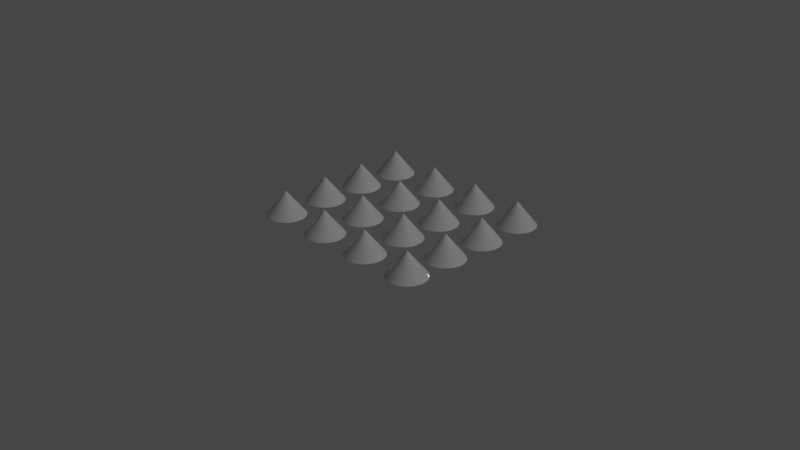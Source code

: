 # Source: spike.blend  (saved by Blender 2.82.7; exported with 4.5.12 LTS)
import bpy
from mathutils import Matrix  # noqa: F401  (used for matrix-valued properties, if any)

bpy.ops.wm.read_factory_settings(use_empty=True)
scene = bpy.context.scene
scene.name = 'Scene'

# ---- collections
col_collection = bpy.data.collections.new('Collection'); scene.collection.children.link(col_collection)

# ---- materials (node trees are filled in below, after node groups)
mat_material = bpy.data.materials.new('Material')
mat_material.alpha_threshold = 0.0
mat_material.use_transparent_shadow = False
mat_material.diffuse_color = (0.7007, 0.4969, 0.8, 1.0)
mat_material.specular_intensity = 0.0
mat_material.line_color = (0.0, 0.0, 0.0, 1.0)

# ---- material node trees
mat_material.use_nodes = True; mat_material.node_tree.nodes.clear()
_N = mat_material.node_tree.nodes; _L = mat_material.node_tree.links
n0 = _N.new('ShaderNodeOutputMaterial'); n0.name = 'Material Output'; n0.location = (300, 300)
n1 = _N.new('ShaderNodeBsdfPrincipled'); n1.name = 'Principled BSDF'; n1.location = (10, 300)
n1.distribution = 'GGX'
n1.subsurface_method = 'BURLEY'
n1.inputs[0].default_value = (0.2427, 0.2529, 0.2452, 1.0)
n1.inputs[2].default_value = 0.0
n1.inputs[3].default_value = 1.45
n1.inputs[13].default_value = 1.0
n1.inputs[27].default_value = (0.0, 0.0, 0.0, 1.0)
n1.inputs[28].default_value = 1.0
_L.new(n1.outputs[0], n0.inputs[0])
n0.is_active_output = True

# ---- world
world_world = bpy.data.worlds.new('World'); scene.world = world_world
world_world.use_nodes = True; world_world.node_tree.nodes.clear()
_N = world_world.node_tree.nodes; _L = world_world.node_tree.links
n0 = _N.new('ShaderNodeOutputWorld'); n0.name = 'World Output'; n0.location = (300, 300)
n1 = _N.new('ShaderNodeBackground'); n1.name = 'Background'; n1.location = (10, 300)
n1.inputs[0].default_value = (0.05088, 0.05088, 0.05088, 1.0)
_L.new(n1.outputs[0], n0.inputs[0])
n0.is_active_output = True
world_world.color = (0.05088, 0.05088, 0.05088)
world_world.use_sun_shadow = False
world_world.sun_shadow_jitter_overblur = 0.0

# ---- cameras
cam_camera = bpy.data.cameras.new('Camera')
cam_camera.clip_end = 100.0
cam_camera.ortho_scale = 7.314

# ---- lights
light_light = bpy.data.lights.new('Light', 'SUN')
light_light.transmission_factor = 0.0
light_light.angle = 0.1993
light_light.energy = 1.94
light_light.shadow_soft_size = 0.1
light_light.shadow_cascade_max_distance = 1000.0

# ---- meshes
me_cube = bpy.data.meshes.new('Cube')
me_cube.from_pydata([(0.291, 0.5631, 0.2232), (0.5798, 0.4609, 0.2232), (0.5984, 0.4762, 0.2232), (0.5116, 0.5631, 0.3749), (0.6137, 0.4948, 0.2232), (0.6251, 0.5161, 0.2232), (0.632, 0.5391, 0.2232), (0.6344, 0.5631, 0.2232), (0.632, 0.587, 0.2232), (0.6251, 0.6101, 0.2232), (0.6137, 0.6313, 0.2232), (0.5984, 0.6499, 0.2232), (0.5798, 0.6652, 0.2232), (0.5586, 0.6766, 0.2232), (0.5116, 0.6859, 0.2232), (0.5355, 0.6836, 0.2232), (0.3911, 0.5391, 0.2232), (0.3981, 0.5161, 0.2232), (0.4094, 0.4948, 0.2232), (0.4247, 0.4762, 0.2232), (0.4433, 0.4609, 0.2232), (0.4646, 0.4496, 0.2232), (0.2886, 0.5391, 0.2232), (0.2816, 0.5161, 0.2232), (0.2703, 0.4948, 0.2232), (0.1682, 0.5631, 0.3749), (0.255, 0.4762, 0.2232), (0.2364, 0.4609, 0.2232), (0.4876, 0.6836, 0.2232), (0.4646, 0.6766, 0.2232), (0.4876, 0.4426, 0.2232), (0.4433, 0.6652, 0.2232), (0.4247, 0.6499, 0.2232), (0.4094, 0.6313, 0.2232), (0.3981, 0.6101, 0.2232), (0.3911, 0.587, 0.2232), (0.3887, 0.5631, 0.2232), (0.5116, 0.4402, 0.2232), (0.5355, 0.4426, 0.2232), (0.5586, 0.4496, 0.2232), (0.1921, 0.6836, 0.2232), (0.1682, 0.6859, 0.2232), (0.848, 0.5631, 0.3749), (0.2152, 0.6766, 0.2232), (0.2364, 0.6652, 0.2232), (0.255, 0.6499, 0.2232), (0.2703, 0.6313, 0.2232), (0.2816, 0.6101, 0.2232), (0.2886, 0.587, 0.2232), (0.848, 0.6859, 0.2232), (0.8719, 0.6836, 0.2232), (0.895, 0.6766, 0.2232), (0.9162, 0.6652, 0.2232), (0.9348, 0.6499, 0.2232), (0.9501, 0.6313, 0.2232), (0.9614, 0.6101, 0.2232), (0.9684, 0.587, 0.2232), (0.9708, 0.5631, 0.2232), (0.9684, 0.5391, 0.2232), (0.9614, 0.5161, 0.2232), (0.9501, 0.4948, 0.2232), (0.9348, 0.4762, 0.2232), (0.9162, 0.4609, 0.2232), (0.895, 0.4496, 0.2232), (0.8719, 0.4426, 0.2232), (0.848, 0.4402, 0.2232), (0.824, 0.4426, 0.2232), (0.8009, 0.4496, 0.2232), (0.7797, 0.4609, 0.2232), (0.7611, 0.4762, 0.2232), (0.7458, 0.4948, 0.2232), (0.7345, 0.5161, 0.2232), (0.7275, 0.5391, 0.2232), (0.7251, 0.5631, 0.2232), (0.7275, 0.587, 0.2232), (0.7345, 0.6101, 0.2232), (0.7458, 0.6313, 0.2232), (0.7611, 0.6499, 0.2232), (0.7797, 0.6652, 0.2232), (0.8009, 0.6766, 0.2232), (0.824, 0.6836, 0.2232), (0.04768, 0.5391, 0.2232), (0.05467, 0.5161, 0.2232), (0.06602, 0.4948, 0.2232), (0.08129, 0.4762, 0.2232), (0.09991, 0.4609, 0.2232), (0.1211, 0.4496, 0.2232), (0.1442, 0.6836, 0.2232), (0.1211, 0.6766, 0.2232), (0.1442, 0.4426, 0.2232), (0.09991, 0.6652, 0.2232), (0.08129, 0.6499, 0.2232), (0.06602, 0.6313, 0.2232), (0.05467, 0.6101, 0.2232), (0.04768, 0.587, 0.2232), (0.04532, 0.5631, 0.2232), (0.1682, 0.4402, 0.2232), (0.1921, 0.4426, 0.2232), (0.2152, 0.4496, 0.2232), (-0.06208, 0.5631, 0.2232), (-0.06444, 0.5391, 0.2232), (-0.07143, 0.5161, 0.2232), (-0.08278, 0.4948, 0.2232), (-0.1849, 0.5631, 0.3749), (-0.09806, 0.4762, 0.2232), (-0.1167, 0.4609, 0.2232), (-0.161, 0.6836, 0.2232), (-0.1849, 0.6859, 0.2232), (-0.1379, 0.6766, 0.2232), (-0.1167, 0.6652, 0.2232), (-0.09806, 0.6499, 0.2232), (-0.08278, 0.6313, 0.2232), (-0.07143, 0.6101, 0.2232), (-0.06444, 0.587, 0.2232), (-0.3054, 0.5391, 0.2232), (-0.2984, 0.5161, 0.2232), (-0.2871, 0.4948, 0.2232), (-0.2718, 0.4762, 0.2232), (-0.2532, 0.4609, 0.2232), (-0.2319, 0.4496, 0.2232), (-0.2089, 0.6836, 0.2232), (-0.2319, 0.6766, 0.2232), (-0.2089, 0.4426, 0.2232), (-0.2532, 0.6652, 0.2232), (-0.2718, 0.6499, 0.2232), (-0.2871, 0.6313, 0.2232), (-0.2984, 0.6101, 0.2232), (-0.3054, 0.587, 0.2232), (-0.3078, 0.5631, 0.2232), (-0.1849, 0.4402, 0.2232), (-0.161, 0.4426, 0.2232), (-0.1379, 0.4496, 0.2232), (-0.06208, 0.2691, 0.2232), (-0.06444, 0.2451, 0.2232), (-0.07143, 0.2221, 0.2232), (-0.08278, 0.2009, 0.2232), (-0.1849, 0.2691, 0.3749), (-0.09806, 0.1822, 0.2232), (-0.1167, 0.167, 0.2232), (-0.161, 0.3896, 0.2232), (-0.1849, 0.3919, 0.2232), (-0.1379, 0.3826, 0.2232), (-0.1167, 0.3712, 0.2232), (-0.09806, 0.356, 0.2232), (-0.08278, 0.3373, 0.2232), (-0.07143, 0.3161, 0.2232), (-0.06444, 0.2931, 0.2232), (-0.3054, 0.2451, 0.2232), (-0.2984, 0.2221, 0.2232), (-0.2871, 0.2009, 0.2232), (-0.2718, 0.1822, 0.2232), (-0.2532, 0.167, 0.2232), (-0.2319, 0.1556, 0.2232), (-0.2089, 0.3896, 0.2232), (-0.2319, 0.3826, 0.2232), (-0.2089, 0.1486, 0.2232), (-0.2532, 0.3712, 0.2232), (-0.2718, 0.356, 0.2232), (-0.2871, 0.3373, 0.2232), (-0.2984, 0.3161, 0.2232), (-0.3054, 0.2931, 0.2232), (-0.3078, 0.2691, 0.2232), (-0.1849, 0.1463, 0.2232), (-0.161, 0.1486, 0.2232), (-0.1379, 0.1556, 0.2232), (-0.06208, -0.0241, 0.2232), (-0.06444, -0.04806, 0.2232), (-0.07143, -0.0711, 0.2232), (-0.08278, -0.09234, 0.2232), (-0.1849, -0.0241, 0.3749), (-0.09806, -0.111, 0.2232), (-0.1167, -0.1262, 0.2232), (-0.161, 0.09638, 0.2232), (-0.1849, 0.09874, 0.2232), (-0.1379, 0.08939, 0.2232), (-0.1167, 0.07803, 0.2232), (-0.09806, 0.06276, 0.2232), (-0.08278, 0.04415, 0.2232), (-0.07143, 0.02291, 0.2232), (-0.06444, -0.0001343, 0.2232), (-0.3054, -0.04806, 0.2232), (-0.2984, -0.0711, 0.2232), (-0.2871, -0.09234, 0.2232), (-0.2718, -0.111, 0.2232), (-0.2532, -0.1262, 0.2232), (-0.2319, -0.1376, 0.2232), (-0.2089, 0.09638, 0.2232), (-0.2319, 0.08939, 0.2232), (-0.2089, -0.1446, 0.2232), (-0.2532, 0.07804, 0.2232), (-0.2718, 0.06276, 0.2232), (-0.2871, 0.04415, 0.2232), (-0.2984, 0.02291, 0.2232), (-0.3054, -0.0001342, 0.2232), (-0.3078, -0.0241, 0.2232), (-0.1849, -0.1469, 0.2232), (-0.161, -0.1446, 0.2232), (-0.1379, -0.1376, 0.2232), (-0.06208, -0.3254, 0.2232), (-0.06444, -0.3494, 0.2232), (-0.07143, -0.3724, 0.2232), (-0.08278, -0.3937, 0.2232), (-0.1849, -0.3254, 0.3749), (-0.09806, -0.4123, 0.2232), (-0.1167, -0.4276, 0.2232), (-0.161, -0.205, 0.2232), (-0.1849, -0.2026, 0.2232), (-0.1379, -0.2119, 0.2232), (-0.1167, -0.2233, 0.2232), (-0.09806, -0.2386, 0.2232), (-0.08278, -0.2572, 0.2232), (-0.07143, -0.2784, 0.2232), (-0.06444, -0.3015, 0.2232), (-0.3054, -0.3494, 0.2232), (-0.2984, -0.3724, 0.2232), (-0.2871, -0.3937, 0.2232), (-0.2718, -0.4123, 0.2232), (-0.2532, -0.4276, 0.2232), (-0.2319, -0.4389, 0.2232), (-0.2089, -0.205, 0.2232), (-0.2319, -0.2119, 0.2232), (-0.2089, -0.4459, 0.2232), (-0.2532, -0.2233, 0.2232), (-0.2718, -0.2386, 0.2232), (-0.2871, -0.2572, 0.2232), (-0.2984, -0.2784, 0.2232), (-0.3054, -0.3015, 0.2232), (-0.3078, -0.3254, 0.2232), (-0.1849, -0.4483, 0.2232), (-0.161, -0.4459, 0.2232), (-0.1379, -0.4389, 0.2232), (0.2923, -0.3254, 0.2232), (0.2899, -0.3494, 0.2232), (0.2829, -0.3724, 0.2232), (0.2716, -0.3937, 0.2232), (0.1695, -0.3254, 0.3749), (0.2563, -0.4123, 0.2232), (0.2377, -0.4276, 0.2232), (0.1934, -0.205, 0.2232), (0.1695, -0.2026, 0.2232), (0.2165, -0.2119, 0.2232), (0.2377, -0.2233, 0.2232), (0.2563, -0.2386, 0.2232), (0.2716, -0.2572, 0.2232), (0.2829, -0.2784, 0.2232), (0.2899, -0.3015, 0.2232), (0.04899, -0.3494, 0.2232), (0.05598, -0.3724, 0.2232), (0.06733, -0.3937, 0.2232), (0.08261, -0.4123, 0.2232), (0.1012, -0.4276, 0.2232), (0.1225, -0.4389, 0.2232), (0.1455, -0.205, 0.2232), (0.1225, -0.2119, 0.2232), (0.1455, -0.4459, 0.2232), (0.1012, -0.2233, 0.2232), (0.08261, -0.2386, 0.2232), (0.06733, -0.2572, 0.2232), (0.05598, -0.2784, 0.2232), (0.04899, -0.3015, 0.2232), (0.04663, -0.3254, 0.2232), (0.1695, -0.4483, 0.2232), (0.1934, -0.4459, 0.2232), (0.2165, -0.4389, 0.2232), (0.6379, -0.3254, 0.2232), (0.6356, -0.3494, 0.2232), (0.6286, -0.3724, 0.2232), (0.6172, -0.3937, 0.2232), (0.5151, -0.3254, 0.3749), (0.602, -0.4123, 0.2232), (0.5833, -0.4276, 0.2232), (0.5391, -0.205, 0.2232), (0.5151, -0.2026, 0.2232), (0.5621, -0.2119, 0.2232), (0.5833, -0.2233, 0.2232), (0.602, -0.2386, 0.2232), (0.6172, -0.2572, 0.2232), (0.6286, -0.2784, 0.2232), (0.6356, -0.3015, 0.2232), (0.3946, -0.3494, 0.2232), (0.4016, -0.3724, 0.2232), (0.413, -0.3937, 0.2232), (0.4282, -0.4123, 0.2232), (0.4469, -0.4276, 0.2232), (0.4681, -0.4389, 0.2232), (0.4911, -0.205, 0.2232), (0.4681, -0.2119, 0.2232), (0.4911, -0.4459, 0.2232), (0.4469, -0.2233, 0.2232), (0.4282, -0.2386, 0.2232), (0.413, -0.2572, 0.2232), (0.4016, -0.2784, 0.2232), (0.3946, -0.3015, 0.2232), (0.3923, -0.3254, 0.2232), (0.5151, -0.4483, 0.2232), (0.5391, -0.4459, 0.2232), (0.5621, -0.4389, 0.2232), (0.9774, -0.3254, 0.2232), (0.975, -0.3494, 0.2232), (0.968, -0.3724, 0.2232), (0.9567, -0.3937, 0.2232), (0.8546, -0.3254, 0.3749), (0.9414, -0.4123, 0.2232), (0.9228, -0.4276, 0.2232), (0.8785, -0.205, 0.2232), (0.8546, -0.2026, 0.2232), (0.9016, -0.2119, 0.2232), (0.9228, -0.2233, 0.2232), (0.9414, -0.2386, 0.2232), (0.9567, -0.2572, 0.2232), (0.968, -0.2784, 0.2232), (0.975, -0.3015, 0.2232), (0.7341, -0.3494, 0.2232), (0.7411, -0.3724, 0.2232), (0.7524, -0.3937, 0.2232), (0.7677, -0.4123, 0.2232), (0.7863, -0.4276, 0.2232), (0.8075, -0.4389, 0.2232), (0.8306, -0.205, 0.2232), (0.8075, -0.2119, 0.2232), (0.8306, -0.4459, 0.2232), (0.7863, -0.2233, 0.2232), (0.7677, -0.2386, 0.2232), (0.7524, -0.2572, 0.2232), (0.7411, -0.2784, 0.2232), (0.7341, -0.3015, 0.2232), (0.7317, -0.3254, 0.2232), (0.8546, -0.4483, 0.2232), (0.8785, -0.4459, 0.2232), (0.9016, -0.4389, 0.2232), (0.9774, -0.03546, 0.2232), (0.975, -0.05943, 0.2232), (0.968, -0.08247, 0.2232), (0.9567, -0.1037, 0.2232), (0.8546, -0.03546, 0.3749), (0.9414, -0.1223, 0.2232), (0.9228, -0.1376, 0.2232), (0.8785, 0.08501, 0.2232), (0.8546, 0.08737, 0.2232), (0.9016, 0.07802, 0.2232), (0.9228, 0.06667, 0.2232), (0.9414, 0.05139, 0.2232), (0.9567, 0.03278, 0.2232), (0.968, 0.01154, 0.2232), (0.975, -0.0115, 0.2232), (0.7341, -0.05943, 0.2232), (0.7411, -0.08247, 0.2232), (0.7524, -0.1037, 0.2232), (0.7677, -0.1223, 0.2232), (0.7863, -0.1376, 0.2232), (0.8075, -0.1489, 0.2232), (0.8306, 0.08501, 0.2232), (0.8075, 0.07802, 0.2232), (0.8306, -0.1559, 0.2232), (0.7863, 0.06667, 0.2232), (0.7677, 0.05139, 0.2232), (0.7524, 0.03278, 0.2232), (0.7411, 0.01154, 0.2232), (0.7341, -0.0115, 0.2232), (0.7317, -0.03546, 0.2232), (0.8546, -0.1583, 0.2232), (0.8785, -0.1559, 0.2232), (0.9016, -0.1489, 0.2232), (0.9774, 0.2556, 0.2232), (0.975, 0.2316, 0.2232), (0.968, 0.2086, 0.2232), (0.9567, 0.1873, 0.2232), (0.8546, 0.2556, 0.3749), (0.9414, 0.1687, 0.2232), (0.9228, 0.1534, 0.2232), (0.8785, 0.376, 0.2232), (0.8546, 0.3784, 0.2232), (0.9016, 0.3691, 0.2232), (0.9228, 0.3577, 0.2232), (0.9414, 0.3424, 0.2232), (0.9567, 0.3238, 0.2232), (0.968, 0.3026, 0.2232), (0.975, 0.2795, 0.2232), (0.7341, 0.2316, 0.2232), (0.7411, 0.2086, 0.2232), (0.7524, 0.1873, 0.2232), (0.7677, 0.1687, 0.2232), (0.7863, 0.1534, 0.2232), (0.8075, 0.1421, 0.2232), (0.8306, 0.376, 0.2232), (0.8075, 0.3691, 0.2232), (0.8306, 0.1351, 0.2232), (0.7863, 0.3577, 0.2232), (0.7677, 0.3424, 0.2232), (0.7524, 0.3238, 0.2232), (0.7411, 0.3026, 0.2232), (0.7341, 0.2795, 0.2232), (0.7317, 0.2556, 0.2232), (0.8546, 0.1327, 0.2232), (0.8785, 0.1351, 0.2232), (0.9016, 0.1421, 0.2232), (0.6379, -0.03348, 0.2232), (0.6356, -0.05744, 0.2232), (0.6286, -0.08048, 0.2232), (0.6172, -0.1017, 0.2232), (0.5151, -0.03348, 0.3749), (0.602, -0.1203, 0.2232), (0.5833, -0.1356, 0.2232), (0.5391, 0.087, 0.2232), (0.5151, 0.08936, 0.2232), (0.5621, 0.08001, 0.2232), (0.5833, 0.06866, 0.2232), (0.602, 0.05338, 0.2232), (0.6172, 0.03477, 0.2232), (0.6286, 0.01353, 0.2232), (0.6356, -0.009512, 0.2232), (0.3946, -0.05744, 0.2232), (0.4016, -0.08048, 0.2232), (0.413, -0.1017, 0.2232), (0.4282, -0.1203, 0.2232), (0.4469, -0.1356, 0.2232), (0.4681, -0.147, 0.2232), (0.4911, 0.087, 0.2232), (0.4681, 0.08001, 0.2232), (0.4911, -0.1539, 0.2232), (0.4469, 0.06866, 0.2232), (0.4282, 0.05338, 0.2232), (0.413, 0.03477, 0.2232), (0.4016, 0.01353, 0.2232), (0.3946, -0.009511, 0.2232), (0.3923, -0.03348, 0.2232), (0.5151, -0.1563, 0.2232), (0.5391, -0.1539, 0.2232), (0.5621, -0.147, 0.2232), (0.6344, 0.258, 0.2185), (0.6321, 0.234, 0.2185), (0.6251, 0.211, 0.2185), (0.6137, 0.1897, 0.2185), (0.5116, 0.258, 0.3703), (0.5985, 0.1711, 0.2185), (0.5798, 0.1558, 0.2185), (0.5356, 0.3785, 0.2185), (0.5116, 0.3808, 0.2185), (0.5586, 0.3715, 0.2185), (0.5798, 0.3601, 0.2185), (0.5985, 0.3448, 0.2185), (0.6137, 0.3262, 0.2185), (0.6251, 0.305, 0.2185), (0.6321, 0.2819, 0.2185), (0.3911, 0.234, 0.2185), (0.3981, 0.211, 0.2185), (0.4095, 0.1897, 0.2185), (0.4247, 0.1711, 0.2185), (0.4434, 0.1558, 0.2185), (0.4646, 0.1445, 0.2185), (0.4876, 0.3785, 0.2185), (0.4646, 0.3715, 0.2185), (0.4876, 0.1375, 0.2185), (0.4434, 0.3601, 0.2185), (0.4247, 0.3448, 0.2185), (0.4095, 0.3262, 0.2185), (0.3981, 0.305, 0.2185), (0.3911, 0.2819, 0.2185), (0.3888, 0.258, 0.2185), (0.5116, 0.1351, 0.2185), (0.5356, 0.1375, 0.2185), (0.5586, 0.1445, 0.2185), (0.292, -0.03348, 0.2232), (0.2896, -0.05744, 0.2232), (0.2826, -0.08048, 0.2232), (0.2713, -0.1017, 0.2232), (0.1691, -0.03348, 0.3749), (0.256, -0.1203, 0.2232), (0.2374, -0.1356, 0.2232), (0.1931, 0.087, 0.2232), (0.1691, 0.08936, 0.2232), (0.2161, 0.08001, 0.2232), (0.2374, 0.06866, 0.2232), (0.256, 0.05338, 0.2232), (0.2713, 0.03477, 0.2232), (0.2826, 0.01353, 0.2232), (0.2896, -0.009512, 0.2232), (0.04864, -0.05744, 0.2232), (0.05563, -0.08048, 0.2232), (0.06698, -0.1017, 0.2232), (0.08226, -0.1203, 0.2232), (0.1009, -0.1356, 0.2232), (0.1221, -0.147, 0.2232), (0.1452, 0.087, 0.2232), (0.1221, 0.08001, 0.2232), (0.1452, -0.1539, 0.2232), (0.1009, 0.06866, 0.2232), (0.08226, 0.05338, 0.2232), (0.06699, 0.03477, 0.2232), (0.05563, 0.01353, 0.2232), (0.04864, -0.009511, 0.2232), (0.04628, -0.03348, 0.2232), (0.1691, -0.1563, 0.2232), (0.1931, -0.1539, 0.2232), (0.2161, -0.147, 0.2232), (0.292, 0.2663, 0.2232), (0.2896, 0.2423, 0.2232), (0.2826, 0.2192, 0.2232), (0.2713, 0.198, 0.2232), (0.1691, 0.2663, 0.3749), (0.256, 0.1794, 0.2232), (0.2374, 0.1641, 0.2232), (0.1931, 0.3867, 0.2232), (0.1691, 0.3891, 0.2232), (0.2161, 0.3797, 0.2232), (0.2374, 0.3684, 0.2232), (0.256, 0.3531, 0.2232), (0.2713, 0.3345, 0.2232), (0.2826, 0.3133, 0.2232), (0.2896, 0.2902, 0.2232), (0.04864, 0.2423, 0.2232), (0.05563, 0.2192, 0.2232), (0.06698, 0.198, 0.2232), (0.08226, 0.1794, 0.2232), (0.1009, 0.1641, 0.2232), (0.1221, 0.1528, 0.2232), (0.1452, 0.3867, 0.2232), (0.1221, 0.3797, 0.2232), (0.1452, 0.1458, 0.2232), (0.1009, 0.3684, 0.2232), (0.08226, 0.3531, 0.2232), (0.06699, 0.3345, 0.2232), (0.05563, 0.3133, 0.2232), (0.04864, 0.2902, 0.2232), (0.04628, 0.2663, 0.2232), (0.1691, 0.1434, 0.2232), (0.1931, 0.1458, 0.2232), (0.2161, 0.1528, 0.2232)], [], [(84, 85, 25), (30, 37, 3), (2, 4, 3), (19, 20, 3), (26, 24, 25), (89, 96, 25), (32, 33, 3), (122, 129, 103), (106, 107, 103), (14, 28, 3), (18, 19, 3), (9, 10, 3), (6, 7, 3), (37, 38, 3), (15, 14, 3), (31, 32, 3), (8, 9, 3), (10, 11, 3), (11, 12, 3), (29, 31, 3), (35, 36, 3), (16, 17, 3), (20, 21, 3), (12, 13, 3), (7, 8, 3), (33, 34, 3), (34, 35, 3), (21, 30, 3), (4, 5, 3), (13, 15, 3), (36, 16, 3), (17, 18, 3), (5, 6, 3), (28, 29, 3), (104, 102, 103), (129, 130, 103), (1, 2, 3), (38, 39, 3), (39, 1, 3), (40, 41, 25), (96, 97, 25), (22, 0, 25), (47, 46, 25), (117, 118, 103), (98, 27, 25), (97, 98, 25), (27, 26, 25), (87, 88, 25), (23, 22, 25), (82, 83, 25), (95, 81, 25), (43, 40, 25), (24, 23, 25), (86, 89, 25), (93, 94, 25), (92, 93, 25), (0, 48, 25), (44, 43, 25), (85, 86, 25), (81, 82, 25), (94, 95, 25), (88, 90, 25), (45, 44, 25), (46, 45, 25), (48, 47, 25), (90, 91, 25), (83, 84, 25), (41, 87, 25), (91, 92, 25), (150, 151, 136), (137, 135, 136), (139, 140, 136), (155, 162, 136), (124, 125, 103), (107, 120, 103), (116, 117, 103), (123, 124, 103), (113, 112, 103), (111, 110, 103), (110, 109, 103), (121, 123, 103), (127, 128, 103), (114, 115, 103), (118, 119, 103), (109, 108, 103), (99, 113, 103), (125, 126, 103), (126, 127, 103), (119, 122, 103), (102, 101, 103), (108, 106, 103), (128, 114, 103), (115, 116, 103), (101, 100, 103), (120, 121, 103), (105, 104, 103), (130, 131, 103), (131, 105, 103), (112, 111, 103), (162, 163, 136), (58, 57, 42), (77, 76, 42), (80, 79, 42), (60, 59, 42), (69, 68, 42), (61, 60, 42), (66, 65, 42), (63, 62, 42), (64, 63, 42), (62, 61, 42), (59, 58, 42), (71, 70, 42), (73, 72, 42), (51, 50, 42), (67, 66, 42), (75, 74, 42), (76, 75, 42), (57, 56, 42), (52, 51, 42), (68, 67, 42), (72, 71, 42), (74, 73, 42), (79, 78, 42), (53, 52, 42), (54, 53, 42), (56, 55, 42), (78, 77, 42), (50, 49, 42), (65, 64, 42), (100, 99, 103), (55, 54, 42), (70, 69, 42), (49, 80, 42), (157, 158, 136), (140, 153, 136), (149, 150, 136), (156, 157, 136), (146, 145, 136), (144, 143, 136), (143, 142, 136), (154, 156, 136), (160, 161, 136), (147, 148, 136), (151, 152, 136), (142, 141, 136), (132, 146, 136), (158, 159, 136), (159, 160, 136), (152, 155, 136), (135, 134, 136), (141, 139, 136), (161, 147, 136), (148, 149, 136), (134, 133, 136), (153, 154, 136), (138, 137, 136), (163, 164, 136), (164, 138, 136), (145, 144, 136), (133, 132, 136), (183, 184, 169), (170, 168, 169), (172, 173, 169), (188, 195, 169), (195, 196, 169), (190, 191, 169), (173, 186, 169), (182, 183, 169), (189, 190, 169), (179, 178, 169), (177, 176, 169), (176, 175, 169), (187, 189, 169), (193, 194, 169), (180, 181, 169), (184, 185, 169), (175, 174, 169), (165, 179, 169), (191, 192, 169), (192, 193, 169), (185, 188, 169), (168, 167, 169), (174, 172, 169), (194, 180, 169), (181, 182, 169), (167, 166, 169), (186, 187, 169), (171, 170, 169), (196, 197, 169), (197, 171, 169), (178, 177, 169), (166, 165, 169), (216, 217, 202), (203, 201, 202), (205, 206, 202), (221, 228, 202), (228, 229, 202), (223, 224, 202), (206, 219, 202), (215, 216, 202), (222, 223, 202), (212, 211, 202), (210, 209, 202), (209, 208, 202), (220, 222, 202), (226, 227, 202), (213, 214, 202), (217, 218, 202), (208, 207, 202), (198, 212, 202), (224, 225, 202), (225, 226, 202), (218, 221, 202), (201, 200, 202), (207, 205, 202), (227, 213, 202), (214, 215, 202), (200, 199, 202), (219, 220, 202), (204, 203, 202), (229, 230, 202), (230, 204, 202), (211, 210, 202), (199, 198, 202), (249, 250, 235), (236, 234, 235), (238, 239, 235), (254, 261, 235), (261, 262, 235), (256, 257, 235), (239, 252, 235), (248, 249, 235), (255, 256, 235), (245, 244, 235), (243, 242, 235), (242, 241, 235), (253, 255, 235), (259, 260, 235), (246, 247, 235), (250, 251, 235), (241, 240, 235), (231, 245, 235), (257, 258, 235), (258, 259, 235), (251, 254, 235), (234, 233, 235), (240, 238, 235), (260, 246, 235), (247, 248, 235), (233, 232, 235), (252, 253, 235), (237, 236, 235), (262, 263, 235), (263, 237, 235), (244, 243, 235), (232, 231, 235), (282, 283, 268), (269, 267, 268), (271, 272, 268), (287, 294, 268), (294, 295, 268), (289, 290, 268), (272, 285, 268), (281, 282, 268), (288, 289, 268), (278, 277, 268), (276, 275, 268), (275, 274, 268), (286, 288, 268), (292, 293, 268), (279, 280, 268), (283, 284, 268), (274, 273, 268), (264, 278, 268), (290, 291, 268), (291, 292, 268), (284, 287, 268), (267, 266, 268), (273, 271, 268), (293, 279, 268), (280, 281, 268), (266, 265, 268), (285, 286, 268), (270, 269, 268), (295, 296, 268), (296, 270, 268), (277, 276, 268), (265, 264, 268), (315, 316, 301), (302, 300, 301), (304, 305, 301), (320, 327, 301), (327, 328, 301), (322, 323, 301), (305, 318, 301), (314, 315, 301), (321, 322, 301), (311, 310, 301), (309, 308, 301), (308, 307, 301), (319, 321, 301), (325, 326, 301), (312, 313, 301), (316, 317, 301), (307, 306, 301), (297, 311, 301), (323, 324, 301), (324, 325, 301), (317, 320, 301), (300, 299, 301), (306, 304, 301), (326, 312, 301), (313, 314, 301), (299, 298, 301), (318, 319, 301), (303, 302, 301), (328, 329, 301), (329, 303, 301), (310, 309, 301), (298, 297, 301), (348, 349, 334), (335, 333, 334), (337, 338, 334), (353, 360, 334), (360, 361, 334), (355, 356, 334), (338, 351, 334), (347, 348, 334), (354, 355, 334), (344, 343, 334), (342, 341, 334), (341, 340, 334), (352, 354, 334), (358, 359, 334), (345, 346, 334), (349, 350, 334), (340, 339, 334), (330, 344, 334), (356, 357, 334), (357, 358, 334), (350, 353, 334), (333, 332, 334), (339, 337, 334), (359, 345, 334), (346, 347, 334), (332, 331, 334), (351, 352, 334), (336, 335, 334), (361, 362, 334), (362, 336, 334), (343, 342, 334), (331, 330, 334), (381, 382, 367), (368, 366, 367), (370, 371, 367), (386, 393, 367), (393, 394, 367), (388, 389, 367), (371, 384, 367), (380, 381, 367), (387, 388, 367), (377, 376, 367), (375, 374, 367), (374, 373, 367), (385, 387, 367), (391, 392, 367), (378, 379, 367), (382, 383, 367), (373, 372, 367), (363, 377, 367), (389, 390, 367), (390, 391, 367), (383, 386, 367), (366, 365, 367), (372, 370, 367), (392, 378, 367), (379, 380, 367), (365, 364, 367), (384, 385, 367), (369, 368, 367), (394, 395, 367), (395, 369, 367), (376, 375, 367), (364, 363, 367), (414, 415, 400), (401, 399, 400), (403, 404, 400), (419, 426, 400), (426, 427, 400), (421, 422, 400), (404, 417, 400), (413, 414, 400), (420, 421, 400), (410, 409, 400), (408, 407, 400), (407, 406, 400), (418, 420, 400), (424, 425, 400), (411, 412, 400), (415, 416, 400), (406, 405, 400), (396, 410, 400), (422, 423, 400), (423, 424, 400), (416, 419, 400), (399, 398, 400), (405, 403, 400), (425, 411, 400), (412, 413, 400), (398, 397, 400), (417, 418, 400), (402, 401, 400), (427, 428, 400), (428, 402, 400), (409, 408, 400), (397, 396, 400), (447, 448, 433), (434, 432, 433), (436, 437, 433), (452, 459, 433), (459, 460, 433), (454, 455, 433), (437, 450, 433), (446, 447, 433), (453, 454, 433), (443, 442, 433), (441, 440, 433), (440, 439, 433), (451, 453, 433), (457, 458, 433), (444, 445, 433), (448, 449, 433), (439, 438, 433), (429, 443, 433), (455, 456, 433), (456, 457, 433), (449, 452, 433), (432, 431, 433), (438, 436, 433), (458, 444, 433), (445, 446, 433), (431, 430, 433), (450, 451, 433), (435, 434, 433), (460, 461, 433), (461, 435, 433), (442, 441, 433), (430, 429, 433), (480, 481, 466), (467, 465, 466), (469, 470, 466), (485, 492, 466), (492, 493, 466), (487, 488, 466), (470, 483, 466), (479, 480, 466), (486, 487, 466), (476, 475, 466), (474, 473, 466), (473, 472, 466), (484, 486, 466), (490, 491, 466), (477, 478, 466), (481, 482, 466), (472, 471, 466), (462, 476, 466), (488, 489, 466), (489, 490, 466), (482, 485, 466), (465, 464, 466), (471, 469, 466), (491, 477, 466), (478, 479, 466), (464, 463, 466), (483, 484, 466), (468, 467, 466), (493, 494, 466), (494, 468, 466), (475, 474, 466), (463, 462, 466), (513, 514, 499), (500, 498, 499), (502, 503, 499), (518, 525, 499), (525, 526, 499), (520, 521, 499), (503, 516, 499), (512, 513, 499), (519, 520, 499), (509, 508, 499), (507, 506, 499), (506, 505, 499), (517, 519, 499), (523, 524, 499), (510, 511, 499), (514, 515, 499), (505, 504, 499), (495, 509, 499), (521, 522, 499), (522, 523, 499), (515, 518, 499), (498, 497, 499), (504, 502, 499), (524, 510, 499), (511, 512, 499), (497, 496, 499), (516, 517, 499), (501, 500, 499), (526, 527, 499), (527, 501, 499), (508, 507, 499), (496, 495, 499)])
_uv = me_cube.uv_layers.new(name='UVMap')
_uv.uv.foreach_set('vector', [0.08143, 0.08143, 0.1176, 0.05179, 0.25, 0.25, 0.2035, 0.01619, 0.25, 0.01161, 0.25, 0.25, 0.4186, 0.08143, 0.4482, 0.1176, 0.25, 0.25, 0.08143, 0.08143, 0.1176, 0.05179, 0.25, 0.25, 0.4186, 0.08143, 0.4482, 0.1176, 0.25, 0.25, 0.2035, 0.01619, 0.25, 0.01161, 0.25, 0.25, 0.08143, 0.4186, 0.05179, 0.3824, 0.25, 0.25, 0.2035, 0.01619, 0.25, 0.01161, 0.25, 0.25, 0.2965, 0.4838, 0.25, 0.4884, 0.25, 0.25, 0.25, 0.4884, 0.2035, 0.4838, 0.25, 0.25, 0.05179, 0.1176, 0.08143, 0.08143, 0.25, 0.25, 0.4702, 0.3412, 0.4482, 0.3824, 0.25, 0.25, 0.4838, 0.2035, 0.4884, 0.25, 0.25, 0.25, 0.25, 0.01161, 0.2965, 0.01619, 0.25, 0.25, 0.2965, 0.4838, 0.25, 0.4884, 0.25, 0.25, 0.1176, 0.4482, 0.08143, 0.4186, 0.25, 0.25, 0.4838, 0.2965, 0.4702, 0.3412, 0.25, 0.25, 0.4482, 0.3824, 0.4186, 0.4186, 0.25, 0.25, 0.4186, 0.4186, 0.3824, 0.4482, 0.25, 0.25, 0.1588, 0.4702, 0.1176, 0.4482, 0.25, 0.25, 0.01619, 0.2965, 0.01161, 0.25, 0.25, 0.25, 0.01619, 0.2035, 0.02976, 0.1588, 0.25, 0.25, 0.1176, 0.05179, 0.1588, 0.02976, 0.25, 0.25, 0.3824, 0.4482, 0.3412, 0.4702, 0.25, 0.25, 0.4884, 0.25, 0.4838, 0.2965, 0.25, 0.25, 0.05179, 0.3824, 0.02976, 0.3412, 0.25, 0.25, 0.02976, 0.3412, 0.01619, 0.2965, 0.25, 0.25, 0.1588, 0.02976, 0.2035, 0.01619, 0.25, 0.25, 0.4482, 0.1176, 0.4702, 0.1588, 0.25, 0.25, 0.3412, 0.4702, 0.2965, 0.4838, 0.25, 0.25, 0.01161, 0.25, 0.01619, 0.2035, 0.25, 0.25, 0.02976, 0.1588, 0.05179, 0.1176, 0.25, 0.25, 0.4702, 0.1588, 0.4838, 0.2035, 0.25, 0.25, 0.2035, 0.4838, 0.1588, 0.4702, 0.25, 0.25, 0.4186, 0.08143, 0.4482, 0.1176, 0.25, 0.25, 0.25, 0.01161, 0.2965, 0.01619, 0.25, 0.25, 0.3824, 0.05179, 0.4186, 0.08143, 0.25, 0.25, 0.2965, 0.01619, 0.3412, 0.02976, 0.25, 0.25, 0.3412, 0.02976, 0.3824, 0.05179, 0.25, 0.25, 0.2965, 0.4838, 0.25, 0.4884, 0.25, 0.25, 0.25, 0.01161, 0.2965, 0.01619, 0.25, 0.25, 0.4838, 0.2035, 0.4884, 0.25, 0.25, 0.25, 0.4702, 0.3412, 0.4482, 0.3824, 0.25, 0.25, 0.08143, 0.08143, 0.1176, 0.05179, 0.25, 0.25, 0.3412, 0.02976, 0.3824, 0.05179, 0.25, 0.25, 0.2965, 0.01619, 0.3412, 0.02976, 0.25, 0.25, 0.3824, 0.05179, 0.4186, 0.08143, 0.25, 0.25, 0.2035, 0.4838, 0.1588, 0.4702, 0.25, 0.25, 0.4702, 0.1588, 0.4838, 0.2035, 0.25, 0.25, 0.02976, 0.1588, 0.05179, 0.1176, 0.25, 0.25, 0.01161, 0.25, 0.01619, 0.2035, 0.25, 0.25, 0.3412, 0.4702, 0.2965, 0.4838, 0.25, 0.25, 0.4482, 0.1176, 0.4702, 0.1588, 0.25, 0.25, 0.1588, 0.02976, 0.2035, 0.01619, 0.25, 0.25, 0.02976, 0.3412, 0.01619, 0.2965, 0.25, 0.25, 0.05179, 0.3824, 0.02976, 0.3412, 0.25, 0.25, 0.4884, 0.25, 0.4838, 0.2965, 0.25, 0.25, 0.3824, 0.4482, 0.3412, 0.4702, 0.25, 0.25, 0.1176, 0.05179, 0.1588, 0.02976, 0.25, 0.25, 0.01619, 0.2035, 0.02976, 0.1588, 0.25, 0.25, 0.01619, 0.2965, 0.01161, 0.25, 0.25, 0.25, 0.1588, 0.4702, 0.1176, 0.4482, 0.25, 0.25, 0.4186, 0.4186, 0.3824, 0.4482, 0.25, 0.25, 0.4482, 0.3824, 0.4186, 0.4186, 0.25, 0.25, 0.4838, 0.2965, 0.4702, 0.3412, 0.25, 0.25, 0.1176, 0.4482, 0.08143, 0.4186, 0.25, 0.25, 0.05179, 0.1176, 0.08143, 0.08143, 0.25, 0.25, 0.25, 0.4884, 0.2035, 0.4838, 0.25, 0.25, 0.08143, 0.4186, 0.05179, 0.3824, 0.25, 0.25, 0.08143, 0.08143, 0.1176, 0.05179, 0.25, 0.25, 0.4186, 0.08143, 0.4482, 0.1176, 0.25, 0.25, 0.2965, 0.4838, 0.25, 0.4884, 0.25, 0.25, 0.2035, 0.01619, 0.25, 0.01161, 0.25, 0.25, 0.08143, 0.4186, 0.05179, 0.3824, 0.25, 0.25, 0.25, 0.4884, 0.2035, 0.4838, 0.25, 0.25, 0.05179, 0.1176, 0.08143, 0.08143, 0.25, 0.25, 0.1176, 0.4482, 0.08143, 0.4186, 0.25, 0.25, 0.4838, 0.2965, 0.4702, 0.3412, 0.25, 0.25, 0.4482, 0.3824, 0.4186, 0.4186, 0.25, 0.25, 0.4186, 0.4186, 0.3824, 0.4482, 0.25, 0.25, 0.1588, 0.4702, 0.1176, 0.4482, 0.25, 0.25, 0.01619, 0.2965, 0.01161, 0.25, 0.25, 0.25, 0.01619, 0.2035, 0.02976, 0.1588, 0.25, 0.25, 0.1176, 0.05179, 0.1588, 0.02976, 0.25, 0.25, 0.3824, 0.4482, 0.3412, 0.4702, 0.25, 0.25, 0.4884, 0.25, 0.4838, 0.2965, 0.25, 0.25, 0.05179, 0.3824, 0.02976, 0.3412, 0.25, 0.25, 0.02976, 0.3412, 0.01619, 0.2965, 0.25, 0.25, 0.1588, 0.02976, 0.2035, 0.01619, 0.25, 0.25, 0.4482, 0.1176, 0.4702, 0.1588, 0.25, 0.25, 0.3412, 0.4702, 0.2965, 0.4838, 0.25, 0.25, 0.01161, 0.25, 0.01619, 0.2035, 0.25, 0.25, 0.02976, 0.1588, 0.05179, 0.1176, 0.25, 0.25, 0.4702, 0.1588, 0.4838, 0.2035, 0.25, 0.25, 0.2035, 0.4838, 0.1588, 0.4702, 0.25, 0.25, 0.3824, 0.05179, 0.4186, 0.08143, 0.25, 0.25, 0.2965, 0.01619, 0.3412, 0.02976, 0.25, 0.25, 0.3412, 0.02976, 0.3824, 0.05179, 0.25, 0.25, 0.4702, 0.3412, 0.4482, 0.3824, 0.25, 0.25, 0.25, 0.01161, 0.2965, 0.01619, 0.25, 0.25, 0.4838, 0.2035, 0.4884, 0.25, 0.25, 0.25, 0.08143, 0.4186, 0.05179, 0.3824, 0.25, 0.25, 0.2035, 0.4838, 0.1588, 0.4702, 0.25, 0.25, 0.4482, 0.1176, 0.4702, 0.1588, 0.25, 0.25, 0.08143, 0.08143, 0.1176, 0.05179, 0.25, 0.25, 0.4186, 0.08143, 0.4482, 0.1176, 0.25, 0.25, 0.2035, 0.01619, 0.25, 0.01161, 0.25, 0.25, 0.3412, 0.02976, 0.3824, 0.05179, 0.25, 0.25, 0.2965, 0.01619, 0.3412, 0.02976, 0.25, 0.25, 0.3824, 0.05179, 0.4186, 0.08143, 0.25, 0.25, 0.4702, 0.1588, 0.4838, 0.2035, 0.25, 0.25, 0.02976, 0.1588, 0.05179, 0.1176, 0.25, 0.25, 0.01161, 0.25, 0.01619, 0.2035, 0.25, 0.25, 0.3412, 0.4702, 0.2965, 0.4838, 0.25, 0.25, 0.1588, 0.02976, 0.2035, 0.01619, 0.25, 0.25, 0.02976, 0.3412, 0.01619, 0.2965, 0.25, 0.25, 0.05179, 0.3824, 0.02976, 0.3412, 0.25, 0.25, 0.4884, 0.25, 0.4838, 0.2965, 0.25, 0.25, 0.3824, 0.4482, 0.3412, 0.4702, 0.25, 0.25, 0.1176, 0.05179, 0.1588, 0.02976, 0.25, 0.25, 0.01619, 0.2035, 0.02976, 0.1588, 0.25, 0.25, 0.01619, 0.2965, 0.01161, 0.25, 0.25, 0.25, 0.1588, 0.4702, 0.1176, 0.4482, 0.25, 0.25, 0.4186, 0.4186, 0.3824, 0.4482, 0.25, 0.25, 0.4482, 0.3824, 0.4186, 0.4186, 0.25, 0.25, 0.4838, 0.2965, 0.4702, 0.3412, 0.25, 0.25, 0.1176, 0.4482, 0.08143, 0.4186, 0.25, 0.25, 0.2965, 0.4838, 0.25, 0.4884, 0.25, 0.25, 0.25, 0.01161, 0.2965, 0.01619, 0.25, 0.25, 0.4838, 0.2035, 0.4884, 0.25, 0.25, 0.25, 0.4702, 0.3412, 0.4482, 0.3824, 0.25, 0.25, 0.05179, 0.1176, 0.08143, 0.08143, 0.25, 0.25, 0.25, 0.4884, 0.2035, 0.4838, 0.25, 0.25, 0.08143, 0.4186, 0.05179, 0.3824, 0.25, 0.25, 0.25, 0.4884, 0.2035, 0.4838, 0.25, 0.25, 0.05179, 0.1176, 0.08143, 0.08143, 0.25, 0.25, 0.1176, 0.4482, 0.08143, 0.4186, 0.25, 0.25, 0.4838, 0.2965, 0.4702, 0.3412, 0.25, 0.25, 0.4482, 0.3824, 0.4186, 0.4186, 0.25, 0.25, 0.4186, 0.4186, 0.3824, 0.4482, 0.25, 0.25, 0.1588, 0.4702, 0.1176, 0.4482, 0.25, 0.25, 0.01619, 0.2965, 0.01161, 0.25, 0.25, 0.25, 0.01619, 0.2035, 0.02976, 0.1588, 0.25, 0.25, 0.1176, 0.05179, 0.1588, 0.02976, 0.25, 0.25, 0.3824, 0.4482, 0.3412, 0.4702, 0.25, 0.25, 0.4884, 0.25, 0.4838, 0.2965, 0.25, 0.25, 0.05179, 0.3824, 0.02976, 0.3412, 0.25, 0.25, 0.02976, 0.3412, 0.01619, 0.2965, 0.25, 0.25, 0.1588, 0.02976, 0.2035, 0.01619, 0.25, 0.25, 0.4482, 0.1176, 0.4702, 0.1588, 0.25, 0.25, 0.3412, 0.4702, 0.2965, 0.4838, 0.25, 0.25, 0.01161, 0.25, 0.01619, 0.2035, 0.25, 0.25, 0.02976, 0.1588, 0.05179, 0.1176, 0.25, 0.25, 0.4702, 0.1588, 0.4838, 0.2035, 0.25, 0.25, 0.2035, 0.4838, 0.1588, 0.4702, 0.25, 0.25, 0.3824, 0.05179, 0.4186, 0.08143, 0.25, 0.25, 0.2965, 0.01619, 0.3412, 0.02976, 0.25, 0.25, 0.3412, 0.02976, 0.3824, 0.05179, 0.25, 0.25, 0.4702, 0.3412, 0.4482, 0.3824, 0.25, 0.25, 0.4838, 0.2035, 0.4884, 0.25, 0.25, 0.25, 0.08143, 0.08143, 0.1176, 0.05179, 0.25, 0.25, 0.4186, 0.08143, 0.4482, 0.1176, 0.25, 0.25, 0.2965, 0.4838, 0.25, 0.4884, 0.25, 0.25, 0.2035, 0.01619, 0.25, 0.01161, 0.25, 0.25, 0.25, 0.01161, 0.2965, 0.01619, 0.25, 0.25, 0.08143, 0.4186, 0.05179, 0.3824, 0.25, 0.25, 0.25, 0.4884, 0.2035, 0.4838, 0.25, 0.25, 0.05179, 0.1176, 0.08143, 0.08143, 0.25, 0.25, 0.1176, 0.4482, 0.08143, 0.4186, 0.25, 0.25, 0.4838, 0.2965, 0.4702, 0.3412, 0.25, 0.25, 0.4482, 0.3824, 0.4186, 0.4186, 0.25, 0.25, 0.4186, 0.4186, 0.3824, 0.4482, 0.25, 0.25, 0.1588, 0.4702, 0.1176, 0.4482, 0.25, 0.25, 0.01619, 0.2965, 0.01161, 0.25, 0.25, 0.25, 0.01619, 0.2035, 0.02976, 0.1588, 0.25, 0.25, 0.1176, 0.05179, 0.1588, 0.02976, 0.25, 0.25, 0.3824, 0.4482, 0.3412, 0.4702, 0.25, 0.25, 0.4884, 0.25, 0.4838, 0.2965, 0.25, 0.25, 0.05179, 0.3824, 0.02976, 0.3412, 0.25, 0.25, 0.02976, 0.3412, 0.01619, 0.2965, 0.25, 0.25, 0.1588, 0.02976, 0.2035, 0.01619, 0.25, 0.25, 0.4482, 0.1176, 0.4702, 0.1588, 0.25, 0.25, 0.3412, 0.4702, 0.2965, 0.4838, 0.25, 0.25, 0.01161, 0.25, 0.01619, 0.2035, 0.25, 0.25, 0.02976, 0.1588, 0.05179, 0.1176, 0.25, 0.25, 0.4702, 0.1588, 0.4838, 0.2035, 0.25, 0.25, 0.2035, 0.4838, 0.1588, 0.4702, 0.25, 0.25, 0.3824, 0.05179, 0.4186, 0.08143, 0.25, 0.25, 0.2965, 0.01619, 0.3412, 0.02976, 0.25, 0.25, 0.3412, 0.02976, 0.3824, 0.05179, 0.25, 0.25, 0.4702, 0.3412, 0.4482, 0.3824, 0.25, 0.25, 0.4838, 0.2035, 0.4884, 0.25, 0.25, 0.25, 0.08143, 0.08143, 0.1176, 0.05179, 0.25, 0.25, 0.4186, 0.08143, 0.4482, 0.1176, 0.25, 0.25, 0.2965, 0.4838, 0.25, 0.4884, 0.25, 0.25, 0.2035, 0.01619, 0.25, 0.01161, 0.25, 0.25, 0.25, 0.01161, 0.2965, 0.01619, 0.25, 0.25, 0.08143, 0.4186, 0.05179, 0.3824, 0.25, 0.25, 0.25, 0.4884, 0.2035, 0.4838, 0.25, 0.25, 0.05179, 0.1176, 0.08143, 0.08143, 0.25, 0.25, 0.1176, 0.4482, 0.08143, 0.4186, 0.25, 0.25, 0.4838, 0.2965, 0.4702, 0.3412, 0.25, 0.25, 0.4482, 0.3824, 0.4186, 0.4186, 0.25, 0.25, 0.4186, 0.4186, 0.3824, 0.4482, 0.25, 0.25, 0.1588, 0.4702, 0.1176, 0.4482, 0.25, 0.25, 0.01619, 0.2965, 0.01161, 0.25, 0.25, 0.25, 0.01619, 0.2035, 0.02976, 0.1588, 0.25, 0.25, 0.1176, 0.05179, 0.1588, 0.02976, 0.25, 0.25, 0.3824, 0.4482, 0.3412, 0.4702, 0.25, 0.25, 0.4884, 0.25, 0.4838, 0.2965, 0.25, 0.25, 0.05179, 0.3824, 0.02976, 0.3412, 0.25, 0.25, 0.02976, 0.3412, 0.01619, 0.2965, 0.25, 0.25, 0.1588, 0.02976, 0.2035, 0.01619, 0.25, 0.25, 0.4482, 0.1176, 0.4702, 0.1588, 0.25, 0.25, 0.3412, 0.4702, 0.2965, 0.4838, 0.25, 0.25, 0.01161, 0.25, 0.01619, 0.2035, 0.25, 0.25, 0.02976, 0.1588, 0.05179, 0.1176, 0.25, 0.25, 0.4702, 0.1588, 0.4838, 0.2035, 0.25, 0.25, 0.2035, 0.4838, 0.1588, 0.4702, 0.25, 0.25, 0.3824, 0.05179, 0.4186, 0.08143, 0.25, 0.25, 0.2965, 0.01619, 0.3412, 0.02976, 0.25, 0.25, 0.3412, 0.02976, 0.3824, 0.05179, 0.25, 0.25, 0.4702, 0.3412, 0.4482, 0.3824, 0.25, 0.25, 0.4838, 0.2035, 0.4884, 0.25, 0.25, 0.25, 0.08143, 0.08143, 0.1176, 0.05179, 0.25, 0.25, 0.4186, 0.08143, 0.4482, 0.1176, 0.25, 0.25, 0.2965, 0.4838, 0.25, 0.4884, 0.25, 0.25, 0.2035, 0.01619, 0.25, 0.01161, 0.25, 0.25, 0.25, 0.01161, 0.2965, 0.01619, 0.25, 0.25, 0.08143, 0.4186, 0.05179, 0.3824, 0.25, 0.25, 0.25, 0.4884, 0.2035, 0.4838, 0.25, 0.25, 0.05179, 0.1176, 0.08143, 0.08143, 0.25, 0.25, 0.1176, 0.4482, 0.08143, 0.4186, 0.25, 0.25, 0.4838, 0.2965, 0.4702, 0.3412, 0.25, 0.25, 0.4482, 0.3824, 0.4186, 0.4186, 0.25, 0.25, 0.4186, 0.4186, 0.3824, 0.4482, 0.25, 0.25, 0.1588, 0.4702, 0.1176, 0.4482, 0.25, 0.25, 0.01619, 0.2965, 0.01161, 0.25, 0.25, 0.25, 0.01619, 0.2035, 0.02976, 0.1588, 0.25, 0.25, 0.1176, 0.05179, 0.1588, 0.02976, 0.25, 0.25, 0.3824, 0.4482, 0.3412, 0.4702, 0.25, 0.25, 0.4884, 0.25, 0.4838, 0.2965, 0.25, 0.25, 0.05179, 0.3824, 0.02976, 0.3412, 0.25, 0.25, 0.02976, 0.3412, 0.01619, 0.2965, 0.25, 0.25, 0.1588, 0.02976, 0.2035, 0.01619, 0.25, 0.25, 0.4482, 0.1176, 0.4702, 0.1588, 0.25, 0.25, 0.3412, 0.4702, 0.2965, 0.4838, 0.25, 0.25, 0.01161, 0.25, 0.01619, 0.2035, 0.25, 0.25, 0.02976, 0.1588, 0.05179, 0.1176, 0.25, 0.25, 0.4702, 0.1588, 0.4838, 0.2035, 0.25, 0.25, 0.2035, 0.4838, 0.1588, 0.4702, 0.25, 0.25, 0.3824, 0.05179, 0.4186, 0.08143, 0.25, 0.25, 0.2965, 0.01619, 0.3412, 0.02976, 0.25, 0.25, 0.3412, 0.02976, 0.3824, 0.05179, 0.25, 0.25, 0.4702, 0.3412, 0.4482, 0.3824, 0.25, 0.25, 0.4838, 0.2035, 0.4884, 0.25, 0.25, 0.25, 0.08143, 0.08143, 0.1176, 0.05179, 0.25, 0.25, 0.4186, 0.08143, 0.4482, 0.1176, 0.25, 0.25, 0.2965, 0.4838, 0.25, 0.4884, 0.25, 0.25, 0.2035, 0.01619, 0.25, 0.01161, 0.25, 0.25, 0.25, 0.01161, 0.2965, 0.01619, 0.25, 0.25, 0.08143, 0.4186, 0.05179, 0.3824, 0.25, 0.25, 0.25, 0.4884, 0.2035, 0.4838, 0.25, 0.25, 0.05179, 0.1176, 0.08143, 0.08143, 0.25, 0.25, 0.1176, 0.4482, 0.08143, 0.4186, 0.25, 0.25, 0.4838, 0.2965, 0.4702, 0.3412, 0.25, 0.25, 0.4482, 0.3824, 0.4186, 0.4186, 0.25, 0.25, 0.4186, 0.4186, 0.3824, 0.4482, 0.25, 0.25, 0.1588, 0.4702, 0.1176, 0.4482, 0.25, 0.25, 0.01619, 0.2965, 0.01161, 0.25, 0.25, 0.25, 0.01619, 0.2035, 0.02976, 0.1588, 0.25, 0.25, 0.1176, 0.05179, 0.1588, 0.02976, 0.25, 0.25, 0.3824, 0.4482, 0.3412, 0.4702, 0.25, 0.25, 0.4884, 0.25, 0.4838, 0.2965, 0.25, 0.25, 0.05179, 0.3824, 0.02976, 0.3412, 0.25, 0.25, 0.02976, 0.3412, 0.01619, 0.2965, 0.25, 0.25, 0.1588, 0.02976, 0.2035, 0.01619, 0.25, 0.25, 0.4482, 0.1176, 0.4702, 0.1588, 0.25, 0.25, 0.3412, 0.4702, 0.2965, 0.4838, 0.25, 0.25, 0.01161, 0.25, 0.01619, 0.2035, 0.25, 0.25, 0.02976, 0.1588, 0.05179, 0.1176, 0.25, 0.25, 0.4702, 0.1588, 0.4838, 0.2035, 0.25, 0.25, 0.2035, 0.4838, 0.1588, 0.4702, 0.25, 0.25, 0.3824, 0.05179, 0.4186, 0.08143, 0.25, 0.25, 0.2965, 0.01619, 0.3412, 0.02976, 0.25, 0.25, 0.3412, 0.02976, 0.3824, 0.05179, 0.25, 0.25, 0.4702, 0.3412, 0.4482, 0.3824, 0.25, 0.25, 0.4838, 0.2035, 0.4884, 0.25, 0.25, 0.25, 0.08143, 0.08143, 0.1176, 0.05179, 0.25, 0.25, 0.4186, 0.08143, 0.4482, 0.1176, 0.25, 0.25, 0.2965, 0.4838, 0.25, 0.4884, 0.25, 0.25, 0.2035, 0.01619, 0.25, 0.01161, 0.25, 0.25, 0.25, 0.01161, 0.2965, 0.01619, 0.25, 0.25, 0.08143, 0.4186, 0.05179, 0.3824, 0.25, 0.25, 0.25, 0.4884, 0.2035, 0.4838, 0.25, 0.25, 0.05179, 0.1176, 0.08143, 0.08143, 0.25, 0.25, 0.1176, 0.4482, 0.08143, 0.4186, 0.25, 0.25, 0.4838, 0.2965, 0.4702, 0.3412, 0.25, 0.25, 0.4482, 0.3824, 0.4186, 0.4186, 0.25, 0.25, 0.4186, 0.4186, 0.3824, 0.4482, 0.25, 0.25, 0.1588, 0.4702, 0.1176, 0.4482, 0.25, 0.25, 0.01619, 0.2965, 0.01161, 0.25, 0.25, 0.25, 0.01619, 0.2035, 0.02976, 0.1588, 0.25, 0.25, 0.1176, 0.05179, 0.1588, 0.02976, 0.25, 0.25, 0.3824, 0.4482, 0.3412, 0.4702, 0.25, 0.25, 0.4884, 0.25, 0.4838, 0.2965, 0.25, 0.25, 0.05179, 0.3824, 0.02976, 0.3412, 0.25, 0.25, 0.02976, 0.3412, 0.01619, 0.2965, 0.25, 0.25, 0.1588, 0.02976, 0.2035, 0.01619, 0.25, 0.25, 0.4482, 0.1176, 0.4702, 0.1588, 0.25, 0.25, 0.3412, 0.4702, 0.2965, 0.4838, 0.25, 0.25, 0.01161, 0.25, 0.01619, 0.2035, 0.25, 0.25, 0.02976, 0.1588, 0.05179, 0.1176, 0.25, 0.25, 0.4702, 0.1588, 0.4838, 0.2035, 0.25, 0.25, 0.2035, 0.4838, 0.1588, 0.4702, 0.25, 0.25, 0.3824, 0.05179, 0.4186, 0.08143, 0.25, 0.25, 0.2965, 0.01619, 0.3412, 0.02976, 0.25, 0.25, 0.3412, 0.02976, 0.3824, 0.05179, 0.25, 0.25, 0.4702, 0.3412, 0.4482, 0.3824, 0.25, 0.25, 0.4838, 0.2035, 0.4884, 0.25, 0.25, 0.25, 0.08143, 0.08143, 0.1176, 0.05179, 0.25, 0.25, 0.4186, 0.08143, 0.4482, 0.1176, 0.25, 0.25, 0.2965, 0.4838, 0.25, 0.4884, 0.25, 0.25, 0.2035, 0.01619, 0.25, 0.01161, 0.25, 0.25, 0.25, 0.01161, 0.2965, 0.01619, 0.25, 0.25, 0.08143, 0.4186, 0.05179, 0.3824, 0.25, 0.25, 0.25, 0.4884, 0.2035, 0.4838, 0.25, 0.25, 0.05179, 0.1176, 0.08143, 0.08143, 0.25, 0.25, 0.1176, 0.4482, 0.08143, 0.4186, 0.25, 0.25, 0.4838, 0.2965, 0.4702, 0.3412, 0.25, 0.25, 0.4482, 0.3824, 0.4186, 0.4186, 0.25, 0.25, 0.4186, 0.4186, 0.3824, 0.4482, 0.25, 0.25, 0.1588, 0.4702, 0.1176, 0.4482, 0.25, 0.25, 0.01619, 0.2965, 0.01161, 0.25, 0.25, 0.25, 0.01619, 0.2035, 0.02976, 0.1588, 0.25, 0.25, 0.1176, 0.05179, 0.1588, 0.02976, 0.25, 0.25, 0.3824, 0.4482, 0.3412, 0.4702, 0.25, 0.25, 0.4884, 0.25, 0.4838, 0.2965, 0.25, 0.25, 0.05179, 0.3824, 0.02976, 0.3412, 0.25, 0.25, 0.02976, 0.3412, 0.01619, 0.2965, 0.25, 0.25, 0.1588, 0.02976, 0.2035, 0.01619, 0.25, 0.25, 0.4482, 0.1176, 0.4702, 0.1588, 0.25, 0.25, 0.3412, 0.4702, 0.2965, 0.4838, 0.25, 0.25, 0.01161, 0.25, 0.01619, 0.2035, 0.25, 0.25, 0.02976, 0.1588, 0.05179, 0.1176, 0.25, 0.25, 0.4702, 0.1588, 0.4838, 0.2035, 0.25, 0.25, 0.2035, 0.4838, 0.1588, 0.4702, 0.25, 0.25, 0.3824, 0.05179, 0.4186, 0.08143, 0.25, 0.25, 0.2965, 0.01619, 0.3412, 0.02976, 0.25, 0.25, 0.3412, 0.02976, 0.3824, 0.05179, 0.25, 0.25, 0.4702, 0.3412, 0.4482, 0.3824, 0.25, 0.25, 0.4838, 0.2035, 0.4884, 0.25, 0.25, 0.25, 0.08143, 0.08143, 0.1176, 0.05179, 0.25, 0.25, 0.4186, 0.08143, 0.4482, 0.1176, 0.25, 0.25, 0.2965, 0.4838, 0.25, 0.4884, 0.25, 0.25, 0.2035, 0.01619, 0.25, 0.01161, 0.25, 0.25, 0.25, 0.01161, 0.2965, 0.01619, 0.25, 0.25, 0.08143, 0.4186, 0.05179, 0.3824, 0.25, 0.25, 0.25, 0.4884, 0.2035, 0.4838, 0.25, 0.25, 0.05179, 0.1176, 0.08143, 0.08143, 0.25, 0.25, 0.1176, 0.4482, 0.08143, 0.4186, 0.25, 0.25, 0.4838, 0.2965, 0.4702, 0.3412, 0.25, 0.25, 0.4482, 0.3824, 0.4186, 0.4186, 0.25, 0.25, 0.4186, 0.4186, 0.3824, 0.4482, 0.25, 0.25, 0.1588, 0.4702, 0.1176, 0.4482, 0.25, 0.25, 0.01619, 0.2965, 0.01161, 0.25, 0.25, 0.25, 0.01619, 0.2035, 0.02976, 0.1588, 0.25, 0.25, 0.1176, 0.05179, 0.1588, 0.02976, 0.25, 0.25, 0.3824, 0.4482, 0.3412, 0.4702, 0.25, 0.25, 0.4884, 0.25, 0.4838, 0.2965, 0.25, 0.25, 0.05179, 0.3824, 0.02976, 0.3412, 0.25, 0.25, 0.02976, 0.3412, 0.01619, 0.2965, 0.25, 0.25, 0.1588, 0.02976, 0.2035, 0.01619, 0.25, 0.25, 0.4482, 0.1176, 0.4702, 0.1588, 0.25, 0.25, 0.3412, 0.4702, 0.2965, 0.4838, 0.25, 0.25, 0.01161, 0.25, 0.01619, 0.2035, 0.25, 0.25, 0.02976, 0.1588, 0.05179, 0.1176, 0.25, 0.25, 0.4702, 0.1588, 0.4838, 0.2035, 0.25, 0.25, 0.2035, 0.4838, 0.1588, 0.4702, 0.25, 0.25, 0.3824, 0.05179, 0.4186, 0.08143, 0.25, 0.25, 0.2965, 0.01619, 0.3412, 0.02976, 0.25, 0.25, 0.3412, 0.02976, 0.3824, 0.05179, 0.25, 0.25, 0.4702, 0.3412, 0.4482, 0.3824, 0.25, 0.25, 0.4838, 0.2035, 0.4884, 0.25, 0.25, 0.25, 0.08143, 0.08143, 0.1176, 0.05179, 0.25, 0.25, 0.4186, 0.08143, 0.4482, 0.1176, 0.25, 0.25, 0.2965, 0.4838, 0.25, 0.4884, 0.25, 0.25, 0.2035, 0.01619, 0.25, 0.01161, 0.25, 0.25, 0.25, 0.01161, 0.2965, 0.01619, 0.25, 0.25, 0.08143, 0.4186, 0.05179, 0.3824, 0.25, 0.25, 0.25, 0.4884, 0.2035, 0.4838, 0.25, 0.25, 0.05179, 0.1176, 0.08143, 0.08143, 0.25, 0.25, 0.1176, 0.4482, 0.08143, 0.4186, 0.25, 0.25, 0.4838, 0.2965, 0.4702, 0.3412, 0.25, 0.25, 0.4482, 0.3824, 0.4186, 0.4186, 0.25, 0.25, 0.4186, 0.4186, 0.3824, 0.4482, 0.25, 0.25, 0.1588, 0.4702, 0.1176, 0.4482, 0.25, 0.25, 0.01619, 0.2965, 0.01161, 0.25, 0.25, 0.25, 0.01619, 0.2035, 0.02976, 0.1588, 0.25, 0.25, 0.1176, 0.05179, 0.1588, 0.02976, 0.25, 0.25, 0.3824, 0.4482, 0.3412, 0.4702, 0.25, 0.25, 0.4884, 0.25, 0.4838, 0.2965, 0.25, 0.25, 0.05179, 0.3824, 0.02976, 0.3412, 0.25, 0.25, 0.02976, 0.3412, 0.01619, 0.2965, 0.25, 0.25, 0.1588, 0.02976, 0.2035, 0.01619, 0.25, 0.25, 0.4482, 0.1176, 0.4702, 0.1588, 0.25, 0.25, 0.3412, 0.4702, 0.2965, 0.4838, 0.25, 0.25, 0.01161, 0.25, 0.01619, 0.2035, 0.25, 0.25, 0.02976, 0.1588, 0.05179, 0.1176, 0.25, 0.25, 0.4702, 0.1588, 0.4838, 0.2035, 0.25, 0.25, 0.2035, 0.4838, 0.1588, 0.4702, 0.25, 0.25, 0.3824, 0.05179, 0.4186, 0.08143, 0.25, 0.25, 0.2965, 0.01619, 0.3412, 0.02976, 0.25, 0.25, 0.3412, 0.02976, 0.3824, 0.05179, 0.25, 0.25, 0.4702, 0.3412, 0.4482, 0.3824, 0.25, 0.25, 0.4838, 0.2035, 0.4884, 0.25, 0.25, 0.25, 0.08143, 0.08143, 0.1176, 0.05179, 0.25, 0.25, 0.4186, 0.08143, 0.4482, 0.1176, 0.25, 0.25, 0.2965, 0.4838, 0.25, 0.4884, 0.25, 0.25, 0.2035, 0.01619, 0.25, 0.01161, 0.25, 0.25, 0.25, 0.01161, 0.2965, 0.01619, 0.25, 0.25, 0.08143, 0.4186, 0.05179, 0.3824, 0.25, 0.25, 0.25, 0.4884, 0.2035, 0.4838, 0.25, 0.25, 0.05179, 0.1176, 0.08143, 0.08143, 0.25, 0.25, 0.1176, 0.4482, 0.08143, 0.4186, 0.25, 0.25, 0.4838, 0.2965, 0.4702, 0.3412, 0.25, 0.25, 0.4482, 0.3824, 0.4186, 0.4186, 0.25, 0.25, 0.4186, 0.4186, 0.3824, 0.4482, 0.25, 0.25, 0.1588, 0.4702, 0.1176, 0.4482, 0.25, 0.25, 0.01619, 0.2965, 0.01161, 0.25, 0.25, 0.25, 0.01619, 0.2035, 0.02976, 0.1588, 0.25, 0.25, 0.1176, 0.05179, 0.1588, 0.02976, 0.25, 0.25, 0.3824, 0.4482, 0.3412, 0.4702, 0.25, 0.25, 0.4884, 0.25, 0.4838, 0.2965, 0.25, 0.25, 0.05179, 0.3824, 0.02976, 0.3412, 0.25, 0.25, 0.02976, 0.3412, 0.01619, 0.2965, 0.25, 0.25, 0.1588, 0.02976, 0.2035, 0.01619, 0.25, 0.25, 0.4482, 0.1176, 0.4702, 0.1588, 0.25, 0.25, 0.3412, 0.4702, 0.2965, 0.4838, 0.25, 0.25, 0.01161, 0.25, 0.01619, 0.2035, 0.25, 0.25, 0.02976, 0.1588, 0.05179, 0.1176, 0.25, 0.25, 0.4702, 0.1588, 0.4838, 0.2035, 0.25, 0.25, 0.2035, 0.4838, 0.1588, 0.4702, 0.25, 0.25, 0.3824, 0.05179, 0.4186, 0.08143, 0.25, 0.25, 0.2965, 0.01619, 0.3412, 0.02976, 0.25, 0.25, 0.3412, 0.02976, 0.3824, 0.05179, 0.25, 0.25, 0.4702, 0.3412, 0.4482, 0.3824, 0.25, 0.25, 0.4838, 0.2035, 0.4884, 0.25, 0.25, 0.25, 0.08143, 0.08143, 0.1176, 0.05179, 0.25, 0.25, 0.4186, 0.08143, 0.4482, 0.1176, 0.25, 0.25, 0.2965, 0.4838, 0.25, 0.4884, 0.25, 0.25, 0.2035, 0.01619, 0.25, 0.01161, 0.25, 0.25, 0.25, 0.01161, 0.2965, 0.01619, 0.25, 0.25, 0.08143, 0.4186, 0.05179, 0.3824, 0.25, 0.25, 0.25, 0.4884, 0.2035, 0.4838, 0.25, 0.25, 0.05179, 0.1176, 0.08143, 0.08143, 0.25, 0.25, 0.1176, 0.4482, 0.08143, 0.4186, 0.25, 0.25, 0.4838, 0.2965, 0.4702, 0.3412, 0.25, 0.25, 0.4482, 0.3824, 0.4186, 0.4186, 0.25, 0.25, 0.4186, 0.4186, 0.3824, 0.4482, 0.25, 0.25, 0.1588, 0.4702, 0.1176, 0.4482, 0.25, 0.25, 0.01619, 0.2965, 0.01161, 0.25, 0.25, 0.25, 0.01619, 0.2035, 0.02976, 0.1588, 0.25, 0.25, 0.1176, 0.05179, 0.1588, 0.02976, 0.25, 0.25, 0.3824, 0.4482, 0.3412, 0.4702, 0.25, 0.25, 0.4884, 0.25, 0.4838, 0.2965, 0.25, 0.25, 0.05179, 0.3824, 0.02976, 0.3412, 0.25, 0.25, 0.02976, 0.3412, 0.01619, 0.2965, 0.25, 0.25, 0.1588, 0.02976, 0.2035, 0.01619, 0.25, 0.25, 0.4482, 0.1176, 0.4702, 0.1588, 0.25, 0.25, 0.3412, 0.4702, 0.2965, 0.4838, 0.25, 0.25, 0.01161, 0.25, 0.01619, 0.2035, 0.25, 0.25, 0.02976, 0.1588, 0.05179, 0.1176, 0.25, 0.25, 0.4702, 0.1588, 0.4838, 0.2035, 0.25, 0.25, 0.2035, 0.4838, 0.1588, 0.4702, 0.25, 0.25, 0.3824, 0.05179, 0.4186, 0.08143, 0.25, 0.25, 0.2965, 0.01619, 0.3412, 0.02976, 0.25, 0.25, 0.3412, 0.02976, 0.3824, 0.05179, 0.25, 0.25, 0.4702, 0.3412, 0.4482, 0.3824, 0.25, 0.25, 0.4838, 0.2035, 0.4884, 0.25, 0.25, 0.25, 0.08143, 0.08143, 0.1176, 0.05179, 0.25, 0.25, 0.4186, 0.08143, 0.4482, 0.1176, 0.25, 0.25, 0.2965, 0.4838, 0.25, 0.4884, 0.25, 0.25, 0.2035, 0.01619, 0.25, 0.01161, 0.25, 0.25, 0.25, 0.01161, 0.2965, 0.01619, 0.25, 0.25, 0.08143, 0.4186, 0.05179, 0.3824, 0.25, 0.25, 0.25, 0.4884, 0.2035, 0.4838, 0.25, 0.25, 0.05179, 0.1176, 0.08143, 0.08143, 0.25, 0.25, 0.1176, 0.4482, 0.08143, 0.4186, 0.25, 0.25, 0.4838, 0.2965, 0.4702, 0.3412, 0.25, 0.25, 0.4482, 0.3824, 0.4186, 0.4186, 0.25, 0.25, 0.4186, 0.4186, 0.3824, 0.4482, 0.25, 0.25, 0.1588, 0.4702, 0.1176, 0.4482, 0.25, 0.25, 0.01619, 0.2965, 0.01161, 0.25, 0.25, 0.25, 0.01619, 0.2035, 0.02976, 0.1588, 0.25, 0.25, 0.1176, 0.05179, 0.1588, 0.02976, 0.25, 0.25, 0.3824, 0.4482, 0.3412, 0.4702, 0.25, 0.25, 0.4884, 0.25, 0.4838, 0.2965, 0.25, 0.25, 0.05179, 0.3824, 0.02976, 0.3412, 0.25, 0.25, 0.02976, 0.3412, 0.01619, 0.2965, 0.25, 0.25, 0.1588, 0.02976, 0.2035, 0.01619, 0.25, 0.25, 0.4482, 0.1176, 0.4702, 0.1588, 0.25, 0.25, 0.3412, 0.4702, 0.2965, 0.4838, 0.25, 0.25, 0.01161, 0.25, 0.01619, 0.2035, 0.25, 0.25, 0.02976, 0.1588, 0.05179, 0.1176, 0.25, 0.25, 0.4702, 0.1588, 0.4838, 0.2035, 0.25, 0.25, 0.2035, 0.4838, 0.1588, 0.4702, 0.25, 0.25, 0.3824, 0.05179, 0.4186, 0.08143, 0.25, 0.25, 0.2965, 0.01619, 0.3412, 0.02976, 0.25, 0.25, 0.3412, 0.02976, 0.3824, 0.05179, 0.25, 0.25, 0.4702, 0.3412, 0.4482, 0.3824, 0.25, 0.25, 0.4838, 0.2035, 0.4884, 0.25, 0.25, 0.25])
me_cube.materials.append(mat_material)
me_cube.use_remesh_preserve_volume = False
me_cube.use_remesh_preserve_attributes = False
me_cube.use_mirror_vertex_groups = False
me_cube.update()

# ---- objects
ob_spikes = bpy.data.objects.new('spikes', me_cube)
ob_light = bpy.data.objects.new('Light', light_light)
ob_camera = bpy.data.objects.new('Camera', cam_camera)

# ---- transforms, parenting, visibility, modifiers, constraints
ob_spikes.location = (-0.5615, -0.193, -0.3876)
ob_spikes.scale = (1.714, 1.714, 1.714)
ob_spikes.lock_rotations_4d = False
ob_spikes.empty_display_type = 'ARROWS'
ob_spikes.lineart.crease_threshold = 0.0
ob_light.location = (4.076, 0.9123, 5.857)
ob_light.rotation_euler = (0.6503, 0.05522, 1.866)
ob_light.lock_rotations_4d = False
ob_light.empty_display_type = 'ARROWS'
ob_light.color = (0.0, 0.0, 0.0, 0.0)
ob_light.lineart.crease_threshold = 0.0
ob_camera.location = (7.359, -6.926, 4.958)
ob_camera.rotation_euler = (1.109, 0.0, 0.8149)
ob_camera.lock_rotations_4d = False
ob_camera.empty_display_type = 'ARROWS'
ob_camera.color = (0.0, 0.0, 0.0, 0.0)
ob_camera.display_type = 'WIRE'
ob_camera.lineart.crease_threshold = 0.0

# ---- collection membership
col_collection.objects.link(ob_spikes)
col_collection.objects.link(ob_light)
col_collection.objects.link(ob_camera)

# ---- scene / render settings (as saved in the file)
scene.camera = ob_camera
scene.frame_start = 1; scene.frame_end = 250; scene.frame_set(1)
scene.render.engine = 'BLENDER_EEVEE_NEXT'
scene.cycles.use_denoising = False
scene.cycles.samples = 128
scene.cycles.sampling_pattern = 'TABULATED_SOBOL'
scene.cycles.use_adaptive_sampling = False
scene.cycles.use_light_tree = False
scene.view_settings.view_transform = 'Filmic'
bpy.context.view_layer.update()
